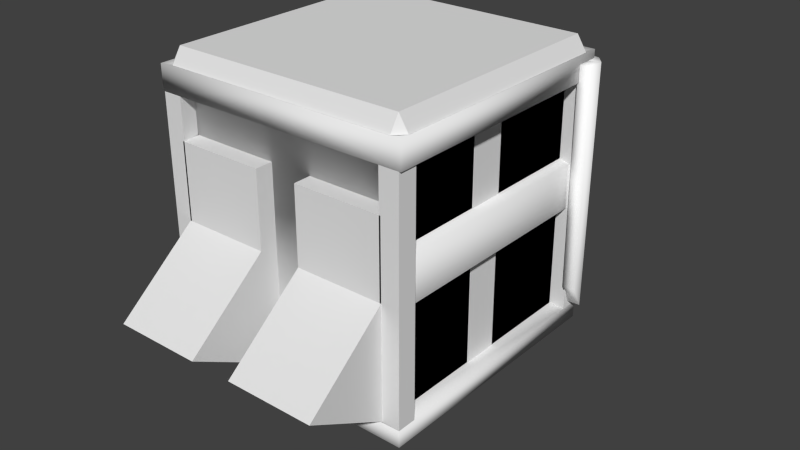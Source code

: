 # Source: 3dprinter.blend  (saved by Blender 2.75.0; exported with 4.5.12 LTS)
import bpy
from mathutils import Matrix  # noqa: F401  (used for matrix-valued properties, if any)

bpy.ops.wm.read_factory_settings(use_empty=True)
scene = bpy.context.scene
scene.name = 'Scene'

# ---- collections
col_collection_1 = bpy.data.collections.new('Collection 1'); scene.collection.children.link(col_collection_1)

# ---- materials (node trees are filled in below, after node groups)
mat_garbage_container = bpy.data.materials.new('garbage_container')
mat_garbage_container.alpha_threshold = 0.0
mat_garbage_container.use_transparent_shadow = False
mat_garbage_container.diffuse_color = (1.0, 1.0, 1.0, 1.0)
mat_garbage_container.roughness = 0.5
mat_garbage_container.specular_intensity = 1.0
mat_garbage_container.line_color = (0.0, 0.0, 0.0, 1.0)

# ---- material node trees

# ---- world
world_world = bpy.data.worlds.new('World'); scene.world = world_world
world_world.color = (0.05088, 0.05088, 0.05088)
world_world.use_sun_shadow = False
world_world.sun_shadow_jitter_overblur = 0.0
world_world.cycles.sampling_method = 'MANUAL'
world_world.cycles.sample_map_resolution = 256

# ---- meshes
me_cube = bpy.data.meshes.new('Cube')
me_cube.from_pydata([(-1.061, -0.1721, -0.002469), (-1.061, -0.1721, 2.51), (-1.061, 0.1721, -0.002469), (-1.061, 0.1721, 2.51), (-0.9757, -0.1721, -0.002469), (-0.9757, -0.1721, 2.51), (-0.9757, 0.1721, -0.002469), (-0.9757, 0.1721, 2.51), (0.9816, -0.1721, -0.002469), (0.9816, -0.1721, 2.51), (0.9816, 0.1721, -0.002469), (0.9816, 0.1721, 2.51), (1.067, -0.1721, -0.002469), (1.067, -0.1721, 2.51), (1.067, 0.1721, -0.002469), (1.067, 0.1721, 2.51)], [], [(1, 3, 2, 0), (3, 7, 6, 2), (7, 5, 4, 6), (5, 1, 0, 4), (11, 15, 14, 10), (9, 11, 10, 8), (15, 13, 12, 14), (13, 9, 8, 12)])
_uv = me_cube.uv_layers.new(name='UVMap')
_uv.uv.foreach_set('vector', [0.1527, 0.5002, 0.1863, 0.5002, 0.1863, 0.255, 0.1527, 0.255, 0.1354, 0.5002, 0.1537, 0.5002, 0.1537, 0.255, 0.1354, 0.255, 0.1191, 0.5002, 0.08552, 0.5002, 0.08552, 0.255, 0.1191, 0.255, 0.1201, 0.5002, 0.1018, 0.5002, 0.1018, 0.255, 0.1201, 0.255, 0.1387, 0.5002, 0.157, 0.5002, 0.157, 0.255, 0.1387, 0.255, 0.1527, 0.5002, 0.1863, 0.5002, 0.1863, 0.255, 0.1527, 0.255, 0.1191, 0.5002, 0.08552, 0.5002, 0.08552, 0.255, 0.1191, 0.255, 0.1234, 0.5002, 0.1051, 0.5002, 0.1051, 0.255, 0.1234, 0.255])
me_cube.use_remesh_preserve_volume = False
me_cube.use_remesh_preserve_attributes = False
me_cube.use_mirror_vertex_groups = False
me_cube.update()
me_cube_007 = bpy.data.meshes.new('Cube.007')
me_cube_007.from_pydata([(1.062, -1.073, 2.221), (1.062, 1.085, 2.221), (1.062, -1.073, 0.03929), (1.062, 1.085, 0.03929), (1.062, -1.073, 1.01), (1.062, 1.085, 1.01), (1.062, 1.085, 1.476), (1.062, -1.073, 1.476), (-1.062, -1.073, 2.221), (-1.062, 1.085, 2.221), (-1.062, -1.073, 0.03929), (-1.062, 1.085, 0.03929), (-1.062, -1.073, 1.01), (-1.062, 1.085, 1.01), (-1.062, 1.085, 1.476), (-1.062, -1.073, 1.476), (1.062, -1.073, 2.221), (1.062, 1.085, 2.221), (1.062, -1.073, 0.03929), (1.062, 1.085, 0.03929), (1.062, -1.073, 1.01), (1.062, 1.085, 1.01), (1.062, 1.085, 1.476), (1.062, -1.073, 1.476), (-1.062, -1.073, 2.221), (-1.062, 1.085, 2.221), (-1.062, -1.073, 0.03929), (-1.062, 1.085, 0.03929), (-1.062, -1.073, 1.01), (-1.062, 1.085, 1.01), (-1.062, 1.085, 1.476), (-1.062, -1.073, 1.476)], [], [(4, 2, 3, 5), (0, 7, 6, 1), (12, 13, 11, 10), (8, 9, 14, 15), (20, 21, 19, 18), (16, 17, 22, 23), (28, 26, 27, 29), (24, 31, 30, 25)])
me_cube_007.polygons.foreach_set('use_smooth', [True] * 8)
_uv = me_cube_007.uv_layers.new(name='UVMap')
_uv.uv.foreach_set('vector', [0.02132, 0.4436, 0.02132, 0.01669, 0.9708, 0.01669, 0.9708, 0.4436, 0.02132, 0.9766, 0.02132, 0.6489, 0.9708, 0.6489, 0.9708, 0.9766, 0.02132, 0.4436, 0.9708, 0.4436, 0.9708, 0.01669, 0.02132, 0.01669, 0.02132, 0.9766, 0.9708, 0.9766, 0.9708, 0.6489, 0.02132, 0.6489, 0.02132, 0.4436, 0.9708, 0.4436, 0.9708, 0.01669, 0.02132, 0.01669, 0.02132, 0.9766, 0.9708, 0.9766, 0.9708, 0.6489, 0.02132, 0.6489, 0.02132, 0.4436, 0.02132, 0.01669, 0.9708, 0.01669, 0.9708, 0.4436, 0.02132, 0.9766, 0.02132, 0.6489, 0.9708, 0.6489, 0.9708, 0.9766])
me_cube_007.use_remesh_preserve_volume = False
me_cube_007.use_remesh_preserve_attributes = False
me_cube_007.use_mirror_vertex_groups = False
me_cube_007.update()
me_cube_005 = bpy.data.meshes.new('Cube.005')
me_cube_005.from_pydata([(-1.0, -1.0, -1.0), (-1.0, -1.0, -0.02874), (-1.0, 1.0, -1.0), (-1.0, 1.0, -0.02874), (1.0, -1.0, -1.0), (1.0, -1.0, -0.02874), (1.0, 1.0, -1.0), (1.0, 1.0, -0.02874), (8.671e-09, -0.2864, -1.737), (0.1683, -0.2317, -1.737), (0.2724, -0.0885, -1.737), (0.2724, 0.0885, -1.737), (0.1683, 0.2317, -1.737), (-1.637e-08, 0.2864, -1.737), (-0.1683, 0.2317, -1.737), (-0.2724, 0.0885, -1.737), (-0.2724, -0.0885, -1.737), (-0.1683, -0.2317, -1.737), (-0.5681, -0.782, -0.9827), (-0.9193, -0.2987, -0.9827), (-0.9193, 0.2987, -0.9827), (-0.5681, 0.782, -0.9827), (-7.583e-08, 0.9666, -0.9827), (0.5681, 0.782, -0.9827), (0.9193, 0.2987, -0.9827), (0.9193, -0.2987, -0.9827), (0.5681, -0.782, -0.9827), (8.671e-09, -0.9666, -0.9827), (-1.0, -0.2006, 0.7382), (-1.0, 0.2006, 0.7382), (1.0, 0.2006, 0.7382), (1.0, -0.2006, 0.7382)], [], [(1, 3, 2, 0), (3, 7, 6, 2), (7, 5, 4, 6), (5, 1, 0, 4), (0, 2, 6, 4), (5, 7, 30, 31), (19, 20, 15, 16), (25, 26, 9, 10), (18, 19, 16, 17), (24, 25, 10, 11), (27, 18, 17, 8), (23, 24, 11, 12), (22, 23, 12, 13), (21, 22, 13, 14), (20, 21, 14, 15), (26, 27, 8, 9), (10, 9, 8, 17, 16, 15, 14, 13, 12, 11), (31, 30, 29, 28), (3, 1, 28, 29), (1, 5, 31, 28), (7, 3, 29, 30)])
me_cube_005.polygons.foreach_set('use_smooth', [0, 0, 0, 0, 0, 0, 1, 1, 1, 1, 1, 1, 1, 1, 1, 1, 1, 0, 0, 0, 0])
_uv = me_cube_005.uv_layers.new(name='UVMap')
_uv.uv.foreach_set('vector', [0.02715, 0.2172, 0.2406, 0.2172, 0.2406, 0.06053, 0.02715, 0.06053, 0.02715, 0.2172, 0.2406, 0.2172, 0.2406, 0.06053, 0.02715, 0.06053, 0.2406, 0.2172, 0.02715, 0.2172, 0.02715, 0.06053, 0.2406, 0.06053, 0.2406, 0.2172, 0.02715, 0.2172, 0.02715, 0.06053, 0.2406, 0.06053, 0.02715, 0.01826, 0.02715, 0.2317, 0.2406, 0.2317, 0.2406, 0.01826, 0.02715, 0.2172, 0.2406, 0.2172, 0.2406, 0.2172, 0.02715, 0.2172, 0.162, 0.9132, 0.162, 0.8462, 0.2425, 0.8698, 0.2425, 0.8896, 0.3661, 0.9132, 0.3359, 0.9674, 0.2774, 0.9057, 0.2856, 0.8896, 0.1922, 0.9674, 0.162, 0.9132, 0.2425, 0.8896, 0.2507, 0.9057, 0.3661, 0.8462, 0.3661, 0.9132, 0.2856, 0.8896, 0.2856, 0.8698, 0.2641, 0.9881, 0.1922, 0.9674, 0.2507, 0.9057, 0.2641, 0.9118, 0.3359, 0.792, 0.3661, 0.8462, 0.2856, 0.8698, 0.2774, 0.8537, 0.2641, 0.7713, 0.3359, 0.792, 0.2774, 0.8537, 0.2641, 0.8476, 0.1922, 0.792, 0.2641, 0.7713, 0.2641, 0.8476, 0.2507, 0.8537, 0.162, 0.8462, 0.1922, 0.792, 0.2507, 0.8537, 0.2425, 0.8698, 0.3359, 0.9674, 0.2641, 0.9881, 0.2641, 0.9118, 0.2774, 0.9057, 0.2856, 0.8896, 0.2774, 0.9057, 0.2641, 0.9118, 0.2507, 0.9057, 0.2425, 0.8896, 0.2425, 0.8698, 0.2507, 0.8537, 0.2641, 0.8476, 0.2774, 0.8537, 0.2856, 0.8698, 0.2406, 0.01826, 0.2406, 0.2317, 0.02715, 0.2317, 0.02715, 0.01826, 0.2406, 0.2172, 0.02715, 0.2172, 0.02715, 0.2172, 0.2406, 0.2172, 0.02715, 0.2172, 0.2406, 0.2172, 0.2406, 0.2172, 0.02715, 0.2172, 0.2406, 0.2172, 0.02715, 0.2172, 0.02715, 0.2172, 0.2406, 0.2172])
me_cube_005.use_remesh_preserve_volume = False
me_cube_005.use_remesh_preserve_attributes = False
me_cube_005.use_mirror_vertex_groups = False
me_cube_005.update()
me_cube_004 = bpy.data.meshes.new('Cube.004')
me_cube_004.from_pydata([(-1.0, -1.0, -1.0), (-1.0, -1.0, 0.3964), (-1.0, 1.0, -1.0), (-1.0, 1.0, 0.3964), (1.0, -1.0, -1.0), (1.0, -1.0, 0.3964), (1.0, 1.0, -1.0), (1.0, 1.0, 0.3964)], [], [(1, 3, 2, 0), (3, 7, 6, 2), (7, 5, 4, 6), (5, 1, 0, 4), (0, 2, 6, 4), (5, 7, 3, 1)])
_uv = me_cube_004.uv_layers.new(name='UVMap')
_uv.uv.foreach_set('vector', [0.01087, 0.3963, 0.2451, 0.3963, 0.2451, 0.3647, 0.01087, 0.3647, 0.01087, 0.3963, 0.2451, 0.3963, 0.2451, 0.3647, 0.01087, 0.3647, 0.2451, 0.3963, 0.01087, 0.3963, 0.01087, 0.3647, 0.2451, 0.3647, 0.2451, 0.3963, 0.01087, 0.3963, 0.01087, 0.3647, 0.2451, 0.3647, 0.01087, 0.357, 0.01087, 0.4024, 0.2451, 0.4024, 0.2451, 0.357, 0.2451, 0.357, 0.2451, 0.4024, 0.01087, 0.4024, 0.01087, 0.357])
me_cube_004.use_remesh_preserve_volume = False
me_cube_004.use_remesh_preserve_attributes = False
me_cube_004.use_mirror_vertex_groups = False
me_cube_004.update()
me_cube_001 = bpy.data.meshes.new('Cube.001')
me_cube_001.from_pydata([(2.15, 1.238, 0.06337), (-0.09284, 1.238, 0.06337), (2.15, 1.238, -0.06337), (-0.09284, 1.238, -0.06337), (2.15, 1.296, 0.04886), (2.15, 1.247, -0.06824), (-0.09284, 1.296, 0.04886), (-0.09284, 1.247, -0.06824), (2.091, 1.374, -0.05885), (-0.09284, 1.374, -0.03787), (2.069, 1.257, -0.1029), (-0.09284, 1.257, -0.08637), (1.892, 1.383, -0.179), (-0.09284, 1.383, -0.1977), (1.892, 1.256, -0.179), (-0.09284, 1.256, -0.1977), (1.964, 1.194, 0.1617), (0.09281, 1.194, 0.1617), (1.964, 0.9481, 0.1617), (0.09281, 0.9481, 0.1617), (2.15, 0.904, -0.06337), (2.15, 0.904, 0.06337), (-0.09284, 0.904, -0.06337), (-0.09284, 0.904, 0.06337), (1.589, 0.1702, 0.2082), (1.589, 0.7824, 0.2082), (1.637, 0.7824, 0.2528), (1.637, 0.1702, 0.2528), (1.52, 0.1702, 0.2828), (1.52, 0.7824, 0.2828), (1.568, 0.7824, 0.3274), (1.568, 0.1702, 0.3274), (1.53, 0.8342, 0.2716), (1.59, 0.7832, 0.2069), (1.638, 0.7832, 0.2515), (1.578, 0.8342, 0.3161), (1.602, 0.782, 0.1397), (1.667, 0.782, 0.2126), (1.602, 0.884, 0.1397), (1.667, 0.884, 0.2126), (1.602, 0.782, 0.0398), (1.667, 0.782, 0.0398), (1.602, 0.884, 0.0398), (1.667, 0.884, 0.0398), (1.59, 0.1674, 0.2076), (1.53, 0.1164, 0.2723), (1.577, 0.1164, 0.3169), (1.638, 0.1674, 0.2522), (1.602, 0.1646, 0.1393), (1.667, 0.1646, 0.2123), (1.602, 0.06258, 0.1393), (1.667, 0.06258, 0.2123), (1.602, 0.1646, 0.03258), (1.667, 0.1646, 0.03258), (1.602, 0.06258, 0.03258), (1.667, 0.06258, 0.03258), (0.3732, 0.782, 0.1397), (0.3732, 0.884, 0.1397), (0.3732, 0.782, 0.0398), (0.3732, 0.884, 0.0398), (0.3732, 0.1646, 0.1393), (0.3732, 0.06258, 0.1393), (0.3732, 0.1646, 0.03258), (0.3732, 0.06258, 0.03258), (0.05938, 0.782, 0.07175), (0.05938, 0.884, 0.07175), (0.05938, 0.782, 0.0398), (0.05938, 0.884, 0.0398), (0.05938, 0.1646, 0.07136), (0.05938, 0.06258, 0.07136), (0.05938, 0.1646, 0.03258), (0.05938, 0.06258, 0.03258), (2.15, -1.238, 0.06337), (-0.09284, -1.238, 0.06337), (2.15, -1.238, -0.06337), (-0.09284, -1.238, -0.06337), (2.15, -1.296, 0.04886), (2.15, -1.247, -0.06824), (-0.09284, -1.296, 0.04886), (-0.09284, -1.247, -0.06824), (2.091, -1.374, -0.05885), (-0.09284, -1.374, -0.03787), (2.069, -1.257, -0.1029), (-0.09284, -1.257, -0.08637), (1.892, -1.383, -0.179), (-0.09284, -1.383, -0.1977), (1.892, -1.256, -0.179), (-0.09284, -1.256, -0.1977), (1.964, -1.194, 0.1617), (0.09281, -1.194, 0.1617), (1.964, -0.9482, 0.1617), (0.09281, -0.9482, 0.1617), (2.15, -0.9041, -0.06337), (2.15, -0.9041, 0.06337), (-0.09284, -0.9041, -0.06337), (-0.09284, -0.9041, 0.06337), (2.15, 0.0001394, -0.06337), (-0.09284, 0.0001385, -0.06337), (-0.09284, 0.0001385, 0.06337), (2.15, 0.0001394, 0.06337), (1.589, -0.1703, 0.2082), (1.589, -0.7825, 0.2082), (1.637, -0.7825, 0.2528), (1.637, -0.1703, 0.2528), (1.52, -0.1703, 0.2828), (1.52, -0.7825, 0.2828), (1.568, -0.7825, 0.3274), (1.568, -0.1703, 0.3274), (1.53, -0.8343, 0.2716), (1.59, -0.7833, 0.2069), (1.638, -0.7833, 0.2515), (1.578, -0.8343, 0.3161), (1.602, -0.7821, 0.1397), (1.667, -0.7821, 0.2126), (1.602, -0.8841, 0.1397), (1.667, -0.8841, 0.2126), (1.602, -0.7821, 0.0398), (1.667, -0.7821, 0.0398), (1.602, -0.8841, 0.0398), (1.667, -0.8841, 0.0398), (1.59, -0.1675, 0.2076), (1.53, -0.1165, 0.2723), (1.577, -0.1165, 0.3169), (1.638, -0.1675, 0.2522), (1.602, -0.1647, 0.1393), (1.667, -0.1647, 0.2123), (1.602, -0.06272, 0.1393), (1.667, -0.06272, 0.2123), (1.602, -0.1647, 0.03258), (1.667, -0.1647, 0.03258), (1.602, -0.06272, 0.03258), (1.667, -0.06272, 0.03258), (0.3732, -0.7821, 0.1397), (0.3732, -0.8841, 0.1397), (0.3732, -0.7821, 0.0398), (0.3732, -0.8841, 0.0398), (0.3732, -0.1647, 0.1393), (0.3732, -0.06272, 0.1393), (0.3732, -0.1647, 0.03258), (0.3732, -0.06272, 0.03258), (0.05938, -0.7821, 0.07175), (0.05938, -0.8841, 0.07175), (0.05938, -0.7821, 0.0398), (0.05938, -0.8841, 0.0398), (0.05938, -0.1647, 0.07136), (0.05938, -0.06272, 0.07136), (0.05938, -0.1647, 0.03258), (0.05938, -0.06272, 0.03258), (0.3905, 0.904, 0.06337), (-0.09284, 0.4521, 0.06337), (2.15, 0.4521, 0.06337), (0.3905, 0.000139, 0.06337), (0.3905, -0.9041, 0.06337), (-0.09284, -0.452, 0.06337), (2.15, -0.452, 0.06337), (0.3905, -0.452, 0.06337), (0.3905, 0.4521, 0.06337), (1.27, 0.904, 0.06337), (2.15, 0.678, 0.06337), (1.27, 0.0001392, 0.06337), (1.27, -0.9041, 0.06337), (2.15, -0.6781, 0.06337), (2.15, 0.2261, 0.06337), (2.15, -0.2259, 0.06337), (1.27, -0.452, 0.06337), (0.3905, -0.6781, 0.06337), (0.3905, -0.2259, 0.06337), (0.3905, 0.2261, 0.06337), (0.3905, 0.678, 0.06337), (1.27, 0.4521, 0.06337), (1.27, 0.678, 0.06337), (1.27, 0.2261, 0.06337), (1.27, -0.2259, 0.06337), (1.27, -0.6781, 0.06337), (0.3622, 0.904, -0.06337), (2.15, 0.4521, -0.06337), (-0.09284, 0.4521, -0.06337), (0.3622, -0.9041, -0.06337), (2.15, -0.452, -0.06337), (-0.09284, -0.452, -0.06337), (0.3622, 0.4521, -0.06337), (0.3622, 0.000139, -0.06337), (0.3622, -0.452, -0.06337), (1.27, 0.6653, -0.06337), (1.27, -0.6653, -0.06337), (1.27, 0.0001392, -0.06337), (1.27, 0.904, -0.06337), (1.27, 0.2133, -0.06337), (1.27, -0.9041, -0.06337), (1.27, -0.452, -0.06337), (1.27, -0.2132, -0.06337), (1.27, 0.4521, -0.06337)], [], [(1, 23, 19, 17), (21, 20, 2, 0), (0, 2, 5, 4), (47, 46, 51, 49), (45, 44, 48, 50), (32, 35, 39, 38), (26, 25, 33, 34), (33, 32, 38, 36), (29, 30, 35, 32), (27, 31, 46, 47), (24, 27, 47, 44), (10, 11, 15, 14), (7, 6, 9, 11), (25, 29, 32, 33), (30, 26, 34, 35), (12, 14, 15, 13), (11, 9, 13, 15), (8, 10, 14, 12), (9, 8, 12, 13), (21, 0, 16, 18), (1, 3, 22, 23), (2, 20, 186, 174, 22, 3), (0, 1, 17, 16), (99, 96, 175, 20, 21, 158, 150, 162), (23, 148, 157, 21, 18, 19), (16, 17, 19, 18), (23, 22, 176, 97, 98, 149), (28, 29, 25, 24), (30, 31, 27, 26), (24, 25, 26, 27), (31, 30, 29, 28), (34, 33, 36, 37), (39, 37, 41, 43), (35, 34, 37, 39), (42, 43, 41, 40), (37, 36, 40, 41), (36, 38, 57, 56), (38, 39, 43, 42), (31, 28, 45, 46), (28, 24, 44, 45), (48, 49, 53, 52), (55, 54, 52, 53), (42, 40, 58, 59), (49, 51, 55, 53), (51, 50, 54, 55), (1, 0, 4, 6), (44, 47, 49, 48), (4, 5, 10, 8), (2, 3, 7, 5), (5, 7, 11, 10), (6, 4, 8, 9), (46, 45, 50, 51), (3, 1, 6, 7), (60, 62, 70, 68), (57, 59, 67, 65), (50, 48, 60, 61), (48, 52, 62, 60), (40, 36, 56, 58), (52, 54, 63, 62), (54, 50, 61, 63), (38, 42, 59, 57), (64, 65, 67, 66), (69, 68, 70, 71), (58, 56, 64, 66), (62, 63, 71, 70), (59, 58, 66, 67), (61, 60, 68, 69), (63, 61, 69, 71), (56, 57, 65, 64), (73, 89, 91, 95), (93, 72, 74, 92), (72, 76, 77, 74), (123, 125, 127, 122), (121, 126, 124, 120), (108, 114, 115, 111), (102, 110, 109, 101), (109, 112, 114, 108), (105, 108, 111, 106), (103, 123, 122, 107), (100, 120, 123, 103), (82, 86, 87, 83), (79, 83, 81, 78), (101, 109, 108, 105), (106, 111, 110, 102), (84, 85, 87, 86), (83, 87, 85, 81), (80, 84, 86, 82), (81, 85, 84, 80), (93, 90, 88, 72), (73, 95, 94, 75), (74, 75, 94, 177, 188, 92), (72, 88, 89, 73), (99, 163, 154, 161, 93, 92, 178, 96), (95, 91, 90, 93, 160, 152), (88, 90, 91, 89), (95, 153, 98, 97, 179, 94), (104, 100, 101, 105), (106, 102, 103, 107), (100, 103, 102, 101), (107, 104, 105, 106), (110, 113, 112, 109), (115, 119, 117, 113), (111, 115, 113, 110), (118, 116, 117, 119), (113, 117, 116, 112), (112, 132, 133, 114), (114, 118, 119, 115), (107, 122, 121, 104), (104, 121, 120, 100), (124, 128, 129, 125), (131, 129, 128, 130), (118, 135, 134, 116), (125, 129, 131, 127), (127, 131, 130, 126), (73, 78, 76, 72), (120, 124, 125, 123), (76, 80, 82, 77), (74, 77, 79, 75), (77, 82, 83, 79), (78, 81, 80, 76), (122, 127, 126, 121), (75, 79, 78, 73), (136, 144, 146, 138), (133, 141, 143, 135), (126, 137, 136, 124), (124, 136, 138, 128), (116, 134, 132, 112), (128, 138, 139, 130), (130, 139, 137, 126), (114, 133, 135, 118), (140, 142, 143, 141), (145, 147, 146, 144), (134, 142, 140, 132), (138, 146, 147, 139), (135, 143, 142, 134), (137, 145, 144, 136), (139, 147, 145, 137), (132, 140, 141, 133), (97, 181, 179), (149, 98, 151, 167, 156, 168, 148, 23), (154, 163, 99, 159, 172, 164, 173, 160, 93, 161), (170, 169, 171, 159, 99, 162, 150, 158, 21, 157), (155, 166, 151, 98, 153, 95, 152, 165), (22, 174, 180), (182, 177, 94), (180, 176, 22), (180, 181, 176), (181, 97, 176), (179, 182, 94), (179, 181, 182), (170, 157, 186, 183, 191, 187, 185, 190, 189, 184, 188, 160, 173, 164, 172, 159, 171, 169), (175, 96, 178, 92, 188, 184, 189, 190, 185, 187, 191, 183, 186, 20), (152, 177, 182, 181, 180, 174, 148, 168, 156, 167, 151, 166, 155, 165), (152, 160, 188, 177), (148, 174, 186, 157)])
me_cube_001.polygons.foreach_set('use_smooth', [True] * 155)
_uv = me_cube_001.uv_layers.new(name='UVMap')
_uv.uv.foreach_set('vector', [0.8735, 0.3917, 0.8735, 0.4106, 0.8637, 0.4082, 0.8637, 0.3943, 0.01436, 0.5965, 0.03482, 0.5953, 0.0314, 0.5417, 0.01094, 0.5429, 0.01094, 0.5429, 0.0314, 0.5417, 0.03209, 0.5402, 0.01269, 0.5335, 0.5181, 0.4344, 0.5118, 0.4432, 0.5026, 0.4289, 0.5172, 0.4289, 0.6144, 0.4434, 0.6071, 0.434, 0.6075, 0.4241, 0.6222, 0.4241, 0.5271, 0.3973, 0.521, 0.3906, 0.5357, 0.3781, 0.5457, 0.3871, 0.5601, 0.4099, 0.5662, 0.4033, 0.5664, 0.4035, 0.5603, 0.4101, 0.5185, 0.4342, 0.5112, 0.4437, 0.504, 0.4245, 0.5187, 0.4245, 0.5136, 0.4548, 0.5137, 0.4627, 0.5053, 0.4644, 0.5052, 0.4564, 0.5185, 0.4345, 0.5197, 0.4447, 0.5118, 0.4432, 0.5181, 0.4344, 0.5192, 0.4277, 0.5185, 0.4345, 0.5181, 0.4344, 0.5188, 0.4276, 0.1807, 0.5303, 0.1782, 0.7462, 0.2205, 0.7463, 0.219, 0.5481, 0.03773, 0.5319, 0.01892, 0.5237, 0.03319, 0.5112, 0.04069, 0.5303, 0.5187, 0.4343, 0.5186, 0.4453, 0.5112, 0.4437, 0.5185, 0.4342, 0.6072, 0.4446, 0.606, 0.4344, 0.6061, 0.4342, 0.6144, 0.4431, 0.8673, 0.3812, 0.8673, 0.3886, 0.7611, 0.3888, 0.7611, 0.3813, 0.04069, 0.5303, 0.03319, 0.5112, 0.1038, 0.5111, 0.1034, 0.5316, 0.02964, 0.5188, 0.0381, 0.5369, 0.09607, 0.5307, 0.09477, 0.5104, 0.1884, 0.7453, 0.1892, 0.5276, 0.2326, 0.5472, 0.2359, 0.7451, 0.7572, 0.4106, 0.7572, 0.3917, 0.7667, 0.3942, 0.7667, 0.4081, 0.0164, 0.533, 0.03691, 0.5334, 0.03592, 0.5874, 0.0154, 0.587, 0.2445, 0.5083, 0.2445, 0.5409, 0.1872, 0.5409, 0.123, 0.5409, 0.001486, 0.5409, 0.001486, 0.5083, 0.7587, 0.4473, 0.867, 0.4473, 0.8582, 0.4526, 0.7678, 0.4527, 0.02362, 0.7417, 0.04408, 0.7405, 0.03945, 0.6679, 0.03482, 0.5953, 0.01436, 0.5965, 0.01667, 0.6328, 0.01899, 0.6691, 0.0213, 0.7054, 0.7587, 0.453, 0.8129, 0.4528, 0.8401, 0.4527, 0.8672, 0.4527, 0.8582, 0.4579, 0.7677, 0.4582, 0.7667, 0.3942, 0.8637, 0.3943, 0.8637, 0.4082, 0.7667, 0.4081, 0.0154, 0.587, 0.03592, 0.5874, 0.03457, 0.6606, 0.03322, 0.7338, 0.01271, 0.7334, 0.01406, 0.6602, 0.6067, 0.445, 0.5186, 0.4453, 0.5187, 0.4343, 0.6067, 0.4341, 0.6072, 0.4446, 0.5197, 0.4447, 0.5185, 0.4345, 0.606, 0.4344, 0.6122, 0.463, 0.5131, 0.4631, 0.5132, 0.4554, 0.6123, 0.4553, 0.6128, 0.4627, 0.5137, 0.4627, 0.5136, 0.4548, 0.6127, 0.4548, 0.5603, 0.4101, 0.5664, 0.4035, 0.5756, 0.405, 0.5656, 0.414, 0.62, 0.4288, 0.6054, 0.4289, 0.6053, 0.404, 0.6199, 0.404, 0.6144, 0.4431, 0.6061, 0.4342, 0.6054, 0.4289, 0.62, 0.4288, 0.02886, 0.3491, 0.01985, 0.3491, 0.01983, 0.3351, 0.02884, 0.3351, 0.5656, 0.414, 0.5756, 0.405, 0.5894, 0.405, 0.5894, 0.414, 0.2438, 0.351, 0.2438, 0.3651, 0.07465, 0.365, 0.07465, 0.3509, 0.5457, 0.3871, 0.5357, 0.3781, 0.5594, 0.3782, 0.5594, 0.3872, 0.6128, 0.4627, 0.6127, 0.4548, 0.6214, 0.4563, 0.6215, 0.4643, 0.6067, 0.445, 0.6067, 0.4341, 0.6071, 0.434, 0.6144, 0.4434, 0.5768, 0.394, 0.5668, 0.3849, 0.5915, 0.3851, 0.5915, 0.3941, 0.01983, 0.3494, 0.02884, 0.3494, 0.02886, 0.3634, 0.01985, 0.3634, 0.02886, 0.3491, 0.02884, 0.3351, 0.198, 0.3349, 0.1981, 0.3489, 0.5172, 0.4289, 0.5026, 0.4289, 0.5024, 0.403, 0.517, 0.403, 0.5337, 0.4161, 0.5437, 0.4071, 0.5584, 0.4071, 0.5584, 0.4161, 0.0696, 0.738, 0.06973, 0.51, 0.07617, 0.51, 0.07604, 0.738, 0.5675, 0.3955, 0.5614, 0.3889, 0.5668, 0.3849, 0.5768, 0.394, 0.01269, 0.5335, 0.03209, 0.5402, 0.0381, 0.5369, 0.02964, 0.5188, 0.2445, 0.5083, 0.001486, 0.5083, 0.001486, 0.5074, 0.2445, 0.5074, 0.1769, 0.5222, 0.1762, 0.7462, 0.1782, 0.7462, 0.1807, 0.5303, 0.1784, 0.7458, 0.1769, 0.5222, 0.1892, 0.5276, 0.1884, 0.7453, 0.5192, 0.4038, 0.5253, 0.3972, 0.5437, 0.4071, 0.5337, 0.4161, 0.07084, 0.6377, 0.05134, 0.6441, 0.05066, 0.6345, 0.07112, 0.6361, 0.05592, 0.4024, 0.05583, 0.4171, 0.01268, 0.417, 0.01272, 0.4116, 0.06077, 0.3329, 0.06068, 0.3466, 0.01754, 0.3465, 0.01756, 0.3421, 0.2413, 0.3635, 0.2413, 0.3776, 0.07212, 0.3775, 0.07213, 0.3634, 0.2248, 0.4028, 0.2247, 0.4175, 0.05583, 0.4171, 0.05592, 0.4024, 0.02388, 0.4184, 0.02383, 0.4046, 0.193, 0.4041, 0.1931, 0.4178, 0.02886, 0.3634, 0.02884, 0.3494, 0.198, 0.3492, 0.1981, 0.3632, 0.02177, 0.3873, 0.02172, 0.3726, 0.1909, 0.3721, 0.191, 0.3868, 0.2297, 0.3333, 0.2296, 0.347, 0.06068, 0.3466, 0.06077, 0.3329, 0.1127, 0.5624, 0.1127, 0.5459, 0.1178, 0.5458, 0.1179, 0.5624, 0.1551, 0.2997, 0.1551, 0.2832, 0.1613, 0.2832, 0.1614, 0.2997, 0.1931, 0.4178, 0.193, 0.4041, 0.2363, 0.4133, 0.2363, 0.4177, 0.1981, 0.3632, 0.198, 0.3492, 0.2412, 0.3491, 0.2413, 0.3632, 0.1981, 0.3489, 0.198, 0.3349, 0.2412, 0.3348, 0.2413, 0.3489, 0.07213, 0.3634, 0.07212, 0.3775, 0.02868, 0.3776, 0.02868, 0.3635, 0.191, 0.3868, 0.1909, 0.3721, 0.2342, 0.3813, 0.2342, 0.3867, 0.07465, 0.3509, 0.07465, 0.365, 0.0312, 0.3651, 0.0312, 0.351, 0.8735, 0.3917, 0.8637, 0.3943, 0.8637, 0.4082, 0.8735, 0.4106, 0.01436, 0.5965, 0.01094, 0.5429, 0.0314, 0.5417, 0.03482, 0.5953, 0.01094, 0.5429, 0.01269, 0.5335, 0.03209, 0.5402, 0.0314, 0.5417, 0.5181, 0.4344, 0.5172, 0.4289, 0.5026, 0.4289, 0.5118, 0.4432, 0.6144, 0.4434, 0.6222, 0.4241, 0.6075, 0.4241, 0.6071, 0.434, 0.5271, 0.3973, 0.5457, 0.3871, 0.5357, 0.3781, 0.521, 0.3906, 0.5601, 0.4099, 0.5603, 0.4101, 0.5664, 0.4035, 0.5662, 0.4033, 0.5185, 0.4342, 0.5187, 0.4245, 0.504, 0.4245, 0.5112, 0.4437, 0.5136, 0.4548, 0.5052, 0.4564, 0.5053, 0.4644, 0.5137, 0.4627, 0.5185, 0.4345, 0.5181, 0.4344, 0.5118, 0.4432, 0.5197, 0.4447, 0.5192, 0.4277, 0.5188, 0.4276, 0.5181, 0.4344, 0.5185, 0.4345, 0.1807, 0.5303, 0.219, 0.5481, 0.2205, 0.7463, 0.1782, 0.7462, 0.03773, 0.5319, 0.04069, 0.5303, 0.03319, 0.5112, 0.01892, 0.5237, 0.5187, 0.4343, 0.5185, 0.4342, 0.5112, 0.4437, 0.5186, 0.4453, 0.6072, 0.4446, 0.6144, 0.4431, 0.6061, 0.4342, 0.606, 0.4344, 0.8673, 0.3812, 0.7611, 0.3813, 0.7611, 0.3888, 0.8673, 0.3886, 0.04069, 0.5303, 0.1034, 0.5316, 0.1038, 0.5111, 0.03319, 0.5112, 0.02964, 0.5188, 0.09477, 0.5104, 0.09607, 0.5307, 0.0381, 0.5369, 0.1884, 0.7453, 0.2359, 0.7451, 0.2326, 0.5472, 0.1892, 0.5276, 0.7572, 0.4106, 0.7667, 0.4081, 0.7667, 0.3942, 0.7572, 0.3917, 0.0164, 0.533, 0.0154, 0.587, 0.03592, 0.5874, 0.03691, 0.5334, 0.2445, 0.7496, 0.001486, 0.7496, 0.001486, 0.717, 0.123, 0.717, 0.1872, 0.717, 0.2445, 0.717, 0.7587, 0.4473, 0.7678, 0.4527, 0.8582, 0.4526, 0.867, 0.4473, 0.02362, 0.7417, 0.0213, 0.7054, 0.01899, 0.6691, 0.01667, 0.6328, 0.01436, 0.5965, 0.03482, 0.5953, 0.03945, 0.6679, 0.04408, 0.7405, 0.7587, 0.453, 0.7677, 0.4582, 0.8582, 0.4579, 0.8672, 0.4527, 0.8401, 0.4527, 0.8129, 0.4528, 0.7667, 0.3942, 0.7667, 0.4081, 0.8637, 0.4082, 0.8637, 0.3943, 0.0154, 0.587, 0.01406, 0.6602, 0.01271, 0.7334, 0.03322, 0.7338, 0.03457, 0.6606, 0.03592, 0.5874, 0.6067, 0.445, 0.6067, 0.4341, 0.5187, 0.4343, 0.5186, 0.4453, 0.6072, 0.4446, 0.606, 0.4344, 0.5185, 0.4345, 0.5197, 0.4447, 0.6122, 0.463, 0.6123, 0.4553, 0.5132, 0.4554, 0.5131, 0.4631, 0.6128, 0.4627, 0.6127, 0.4548, 0.5136, 0.4548, 0.5137, 0.4627, 0.5603, 0.4101, 0.5656, 0.414, 0.5756, 0.405, 0.5664, 0.4035, 0.62, 0.4288, 0.6199, 0.404, 0.6053, 0.404, 0.6054, 0.4289, 0.6144, 0.4431, 0.62, 0.4288, 0.6054, 0.4289, 0.6061, 0.4342, 0.02886, 0.3491, 0.02884, 0.3351, 0.01983, 0.3351, 0.01985, 0.3491, 0.5656, 0.414, 0.5894, 0.414, 0.5894, 0.405, 0.5756, 0.405, 0.2438, 0.351, 0.07465, 0.3509, 0.07465, 0.365, 0.2438, 0.3651, 0.5457, 0.3871, 0.5594, 0.3872, 0.5594, 0.3782, 0.5357, 0.3781, 0.6128, 0.4627, 0.6215, 0.4643, 0.6214, 0.4563, 0.6127, 0.4548, 0.6067, 0.445, 0.6144, 0.4434, 0.6071, 0.434, 0.6067, 0.4341, 0.5768, 0.394, 0.5915, 0.3941, 0.5915, 0.3851, 0.5668, 0.3849, 0.01983, 0.3494, 0.01985, 0.3634, 0.02886, 0.3634, 0.02884, 0.3494, 0.02886, 0.3491, 0.1981, 0.3489, 0.198, 0.3349, 0.02884, 0.3351, 0.5172, 0.4289, 0.517, 0.403, 0.5024, 0.403, 0.5026, 0.4289, 0.5337, 0.4161, 0.5584, 0.4161, 0.5584, 0.4071, 0.5437, 0.4071, 0.0696, 0.738, 0.07604, 0.738, 0.07617, 0.51, 0.06973, 0.51, 0.5675, 0.3955, 0.5768, 0.394, 0.5668, 0.3849, 0.5614, 0.3889, 0.01269, 0.5335, 0.02964, 0.5188, 0.0381, 0.5369, 0.03209, 0.5402, 0.2445, 0.7496, 0.2445, 0.7505, 0.001486, 0.7505, 0.001486, 0.7496, 0.1769, 0.5222, 0.1807, 0.5303, 0.1782, 0.7462, 0.1762, 0.7462, 0.1784, 0.7458, 0.1884, 0.7453, 0.1892, 0.5276, 0.1769, 0.5222, 0.5192, 0.4038, 0.5337, 0.4161, 0.5437, 0.4071, 0.5253, 0.3972, 0.03691, 0.5334, 0.03773, 0.5319, 0.01892, 0.5237, 0.0164, 0.533, 0.05592, 0.4024, 0.01272, 0.4116, 0.01268, 0.417, 0.05583, 0.4171, 0.06077, 0.3329, 0.01756, 0.3421, 0.01754, 0.3465, 0.06068, 0.3466, 0.2413, 0.3635, 0.07213, 0.3634, 0.07212, 0.3775, 0.2413, 0.3776, 0.2248, 0.4028, 0.05592, 0.4024, 0.05583, 0.4171, 0.2247, 0.4175, 0.02388, 0.4184, 0.1931, 0.4178, 0.193, 0.4041, 0.02383, 0.4046, 0.02886, 0.3634, 0.1981, 0.3632, 0.198, 0.3492, 0.02884, 0.3494, 0.02177, 0.3873, 0.191, 0.3868, 0.1909, 0.3721, 0.02172, 0.3726, 0.2297, 0.3333, 0.06077, 0.3329, 0.06068, 0.3466, 0.2296, 0.347, 0.1127, 0.5624, 0.1179, 0.5624, 0.1178, 0.5458, 0.1127, 0.5459, 0.1551, 0.2997, 0.1614, 0.2997, 0.1613, 0.2832, 0.1551, 0.2832, 0.1931, 0.4178, 0.2363, 0.4177, 0.2363, 0.4133, 0.193, 0.4041, 0.1981, 0.3632, 0.2413, 0.3632, 0.2412, 0.3491, 0.198, 0.3492, 0.1981, 0.3489, 0.2413, 0.3489, 0.2412, 0.3348, 0.198, 0.3349, 0.07213, 0.3634, 0.02868, 0.3635, 0.02868, 0.3776, 0.07212, 0.3775, 0.191, 0.3868, 0.2342, 0.3867, 0.2342, 0.3813, 0.1909, 0.3721, 0.07465, 0.3509, 0.0312, 0.351, 0.0312, 0.3651, 0.07465, 0.365, 0.001486, 0.6289, 0.123, 0.6289, 0.001486, 0.673, 0.1273, 0.7379, 0.08026, 0.7379, 0.08032, 0.6312, 0.1038, 0.6312, 0.1273, 0.6312, 0.1508, 0.6312, 0.1744, 0.6312, 0.1743, 0.738, 0.1274, 0.5245, 0.1039, 0.5245, 0.08038, 0.5245, 0.08035, 0.5779, 0.1039, 0.5779, 0.1274, 0.5779, 0.1509, 0.5779, 0.1744, 0.5779, 0.1744, 0.5245, 0.1509, 0.5245, 0.1509, 0.5779, 0.1274, 0.5779, 0.1039, 0.5779, 0.08035, 0.5779, 0.08038, 0.5245, 0.1039, 0.5245, 0.1274, 0.5245, 0.1509, 0.5245, 0.1744, 0.5245, 0.1744, 0.5779, 0.1273, 0.6312, 0.1038, 0.6312, 0.08032, 0.6312, 0.08026, 0.7379, 0.1273, 0.7379, 0.1743, 0.738, 0.1744, 0.6312, 0.1508, 0.6312, 0.001486, 0.5409, 0.123, 0.5409, 0.123, 0.5849, 0.123, 0.673, 0.123, 0.717, 0.001486, 0.717, 0.123, 0.5849, 0.001486, 0.5849, 0.001486, 0.5409, 0.123, 0.5849, 0.123, 0.6289, 0.001486, 0.5849, 0.123, 0.6289, 0.001486, 0.6289, 0.001486, 0.5849, 0.001486, 0.673, 0.123, 0.673, 0.001486, 0.717, 0.001486, 0.673, 0.123, 0.6289, 0.123, 0.673, 0.8513, 0.408, 0.8656, 0.408, 0.8656, 0.3946, 0.8505, 0.3946, 0.837, 0.3946, 0.8219, 0.3946, 0.8085, 0.3946, 0.795, 0.3946, 0.7799, 0.3946, 0.7664, 0.3946, 0.7513, 0.3946, 0.7513, 0.408, 0.7656, 0.408, 0.7799, 0.408, 0.7942, 0.408, 0.8085, 0.408, 0.8227, 0.408, 0.837, 0.408, 0.2445, 0.5849, 0.2445, 0.6289, 0.2445, 0.673, 0.2445, 0.717, 0.1872, 0.717, 0.1872, 0.6938, 0.1872, 0.673, 0.1872, 0.6497, 0.1872, 0.6289, 0.1872, 0.6082, 0.1872, 0.5849, 0.1872, 0.5641, 0.1872, 0.5409, 0.2445, 0.5409, 0.7513, 0.408, 0.7513, 0.3946, 0.7799, 0.3946, 0.8085, 0.3946, 0.837, 0.3946, 0.8656, 0.3946, 0.8656, 0.408, 0.8513, 0.408, 0.837, 0.408, 0.8227, 0.408, 0.8085, 0.408, 0.7942, 0.408, 0.7799, 0.408, 0.7656, 0.408, 0.7546, 0.408, 0.8102, 0.408, 0.8125, 0.3946, 0.7528, 0.3946, 0.7546, 0.408, 0.7528, 0.3946, 0.8125, 0.3946, 0.8102, 0.408])
me_cube_001.materials.append(mat_garbage_container)
me_cube_001.use_remesh_preserve_volume = False
me_cube_001.use_remesh_preserve_attributes = False
me_cube_001.use_mirror_vertex_groups = False
me_cube_001.use_paint_bone_selection = False
me_cube_001.use_paint_mask = True
me_cube_001.update()
me_cube_008 = bpy.data.meshes.new('Cube.008')
me_cube_008.from_pydata([(0.3622, 0.904, -0.06337), (0.3622, -0.9041, -0.06337), (0.3622, 0.4521, -0.06337), (0.3622, 0.000139, -0.06337), (0.3622, -0.452, -0.06337), (1.307, 0.6653, -0.06337), (1.307, -0.6653, -0.06337), (1.307, 0.0001392, -0.06337), (1.307, 0.904, -0.06337), (1.307, 0.2133, -0.06337), (1.307, -0.9041, -0.06337), (1.307, -0.452, -0.06337), (1.307, -0.2132, -0.06337), (1.307, 0.4521, -0.06337), (0.3905, 0.904, 0.06337), (0.3905, 0.000139, 0.06337), (0.3905, -0.9041, 0.06337), (0.3905, -0.452, 0.06337), (0.3905, 0.4521, 0.06337), (1.27, 0.904, 0.06337), (1.27, 0.0001392, 0.06337), (1.27, -0.9041, 0.06337), (1.27, -0.452, 0.06337), (0.3905, -0.6781, 0.06337), (0.3905, -0.2259, 0.06337), (0.3905, 0.2261, 0.06337), (0.3905, 0.678, 0.06337), (1.27, 0.4521, 0.06337), (1.27, 0.678, 0.06337), (1.27, 0.2261, 0.06337), (1.27, -0.2259, 0.06337), (1.27, -0.6781, 0.06337)], [], [(3, 2, 0, 8, 5, 13, 9, 7, 12, 11, 6, 10, 1, 4), (31, 22, 30, 20, 29, 27, 28, 19, 14, 26, 18, 25, 15, 24, 17, 23, 16, 21)])
me_cube_008.polygons.foreach_set('use_smooth', [True] * 2)
_uv = me_cube_008.uv_layers.new(name='UVMap')
_uv.uv.foreach_set('vector', [0.5001, 0.7582, 0.7268, 0.7582, 0.9535, 0.7582, 0.9535, 0.2401, 0.8337, 0.2401, 0.7268, 0.2401, 0.607, 0.2401, 0.5001, 0.2401, 0.3931, 0.2401, 0.2732, 0.2401, 0.1662, 0.2401, 0.04642, 0.2401, 0.04642, 0.7582, 0.2732, 0.7582, 0.1323, 0.2407, 0.2549, 0.2407, 0.3775, 0.2407, 0.5001, 0.2407, 0.6226, 0.2407, 0.7451, 0.2407, 0.8676, 0.2407, 0.9902, 0.2407, 0.9902, 0.7624, 0.8676, 0.7624, 0.7451, 0.7624, 0.6226, 0.7624, 0.5001, 0.7624, 0.3775, 0.7624, 0.2549, 0.7624, 0.1323, 0.7624, 0.009706, 0.7624, 0.009706, 0.2407])
me_cube_008.materials.append(mat_garbage_container)
me_cube_008.use_remesh_preserve_volume = False
me_cube_008.use_remesh_preserve_attributes = False
me_cube_008.use_mirror_vertex_groups = False
me_cube_008.use_paint_bone_selection = False
me_cube_008.use_paint_mask = True
me_cube_008.update()
me_cube_002 = bpy.data.meshes.new('Cube.002')
me_cube_002.from_pydata([(1.062, -1.073, -0.1019), (1.062, 1.085, -0.1019), (1.062, -1.078, 2.421), (1.062, 1.085, 2.421), (1.062, -1.073, 2.221), (1.062, 1.085, 2.221), (1.217, 1.258, 2.437), (1.235, -1.246, 2.437), (1.235, -1.246, 2.205), (1.062, -1.078, 0.03929), (1.217, -1.246, -0.1241), (1.217, 1.258, -0.1265), (-0.01719, -1.073, 1.387), (-0.01719, -1.073, 1.099), (-0.01975, 1.258, 0.04884), (-0.01719, -1.246, 0.04783), (-0.01975, 1.258, -0.1118), (-0.01719, -1.246, -0.1104), (-0.01719, 1.085, 0.03929), (-0.01719, -1.073, 0.03929), (-0.01719, 1.258, 2.205), (-0.01719, -1.246, 2.205), (-0.01719, -1.246, 2.437), (-0.01719, 1.258, 2.437), (-0.01719, 1.085, 2.221), (-0.01719, -1.073, 2.221), (-0.01719, 1.085, 2.421), (-0.01719, -1.073, 2.421), (-0.01719, 1.085, -0.1019), (-0.01719, -1.073, -0.1019), (1.062, -1.073, 1.01), (1.062, 1.085, 1.01), (1.062, 1.085, 1.476), (1.062, -1.073, 1.476), (1.164, 1.188, 1.45), (1.164, -1.073, 1.45), (1.164, 1.188, 1.036), (1.164, -1.073, 1.036), (1.047, -1.073, 1.819), (1.047, -1.073, 0.6442), (0.2032, -1.073, 1.378), (0.2032, -1.073, 1.102), (0.2032, -1.073, 0.6442), (0.2032, -1.073, 1.819), (1.047, -1.073, 1.102), (1.047, -1.073, 1.378), (1.047, -1.246, 1.819), (1.047, -2.03, 0.4641), (0.2032, -1.246, 1.378), (0.2032, -1.246, 1.102), (0.2032, -2.03, 0.4641), (0.2032, -1.246, 1.819), (1.047, -1.246, 1.102), (1.047, -1.246, 1.378), (-1.062, -1.073, -0.1019), (-1.062, 1.085, -0.1019), (-1.062, -1.078, 2.421), (-1.062, 1.085, 2.421), (-1.062, -1.073, 2.221), (-1.062, 1.085, 2.221), (-1.235, 1.258, 2.437), (-1.235, -1.246, 2.437), (-1.235, 1.258, 2.205), (-1.235, -1.246, 2.205), (-1.062, -1.078, 0.03929), (-1.062, 1.085, 0.03929), (-1.218, -1.246, -0.1241), (-1.218, 1.258, -0.1265), (-1.218, -1.246, 0.03411), (-1.062, -1.073, 1.01), (-1.062, 1.085, 1.01), (-1.062, 1.085, 1.476), (-1.062, -1.073, 1.476), (-1.165, 1.188, 1.45), (-1.165, -1.073, 1.45), (-1.165, 1.188, 1.036), (-1.165, -1.073, 1.036), (-1.049, -1.073, 1.819), (-1.049, -1.073, 0.6442), (-0.2037, -1.073, 1.378), (-0.2037, -1.073, 1.102), (-0.2037, -1.073, 0.6442), (-0.2037, -1.073, 1.819), (-1.049, -1.073, 1.102), (-1.049, -1.073, 1.378), (-1.049, -1.246, 1.819), (-1.049, -2.03, 0.4641), (-0.2037, -1.246, 1.378), (-0.2037, -1.246, 1.102), (-0.2037, -2.03, 0.4641), (-0.2037, -1.246, 1.819), (-1.049, -1.246, 1.102), (-1.049, -1.246, 1.378), (1.075, 1.258, 0.04884), (1.062, 1.258, 2.205), (1.062, 1.085, 0.03929), (1.062, 1.085, 2.215), (1.033, 1.258, 0.03411), (1.033, 1.258, 2.205), (1.217, 1.074, 0.03411), (1.217, 1.074, 2.205), (1.217, 1.258, 0.03411), (1.217, 1.258, 2.205), (1.062, -1.073, 2.215), (1.033, -1.246, 0.03411), (1.033, -1.246, 2.205), (1.217, -1.061, 0.03411), (1.217, -1.061, 2.205), (1.217, -1.246, 0.03411), (1.217, -1.246, 2.205), (-1.062, 1.085, 2.215), (-1.034, 1.258, 0.03411), (-1.034, 1.258, 2.205), (-1.218, 1.074, 0.03411), (-1.218, 1.074, 2.205), (-1.218, 1.258, 0.03411), (-1.218, 1.258, 2.205), (-1.062, -1.073, 2.215), (-1.034, -1.246, 0.03411), (-1.034, -1.246, 2.205), (-1.218, -1.061, 0.03411), (-1.218, -1.061, 2.205), (-1.218, -1.246, 2.205), (-1.119, -1.223, 2.437), (-1.119, -1.132, 2.579), (-1.209, -1.132, 2.437), (-1.209, 1.132, 2.437), (-1.119, 1.132, 2.579), (-1.119, 1.222, 2.437), (1.119, 1.222, 2.437), (1.119, 1.132, 2.579), (1.209, 1.132, 2.437), (1.209, -1.132, 2.437), (1.119, -1.132, 2.579), (1.119, -1.223, 2.437), (-1.073, -1.146, 2.437), (-1.133, -1.085, 2.437), (-1.133, 1.085, 2.437), (-1.073, 1.146, 2.437), (1.073, 1.146, 2.437), (1.133, 1.085, 2.437), (1.133, -1.085, 2.437), (1.073, -1.146, 2.437), (0.2032, -1.073, 0.04387), (1.047, -1.073, 0.04387), (1.047, -1.246, 0.04387), (0.2032, -1.246, 0.04387), (-0.2037, -1.073, 0.04387), (-1.049, -1.073, 0.04387), (-1.049, -1.246, 0.04387), (-0.2037, -1.246, 0.04387)], [], [(27, 22, 7, 2), (1, 11, 10, 0), (2, 7, 6, 3), (24, 20, 94, 5), (28, 16, 11, 1), (30, 37, 35, 33), (19, 42, 41, 13), (0, 10, 17, 29), (8, 7, 22, 21), (4, 8, 21, 25), (13, 41, 40, 12), (3, 6, 23, 26), (33, 45, 44, 30), (33, 35, 34, 32), (31, 36, 37, 30), (35, 37, 36, 34), (39, 47, 145, 144), (30, 44, 39, 9), (25, 43, 38, 4), (4, 38, 45, 33), (12, 40, 43, 25), (9, 39, 42, 19), (47, 52, 49, 50), (53, 46, 51, 48), (49, 52, 53, 48), (40, 48, 51, 43), (43, 51, 46, 38), (42, 50, 49, 41), (41, 49, 48, 40), (59, 58, 63, 62), (55, 54, 66, 67), (61, 60, 62, 63), (56, 57, 60, 61), (69, 72, 74, 76), (72, 69, 83, 84), (72, 71, 73, 74), (70, 69, 76, 75), (74, 73, 75, 76), (89, 86, 149, 150), (69, 64, 78, 83), (58, 72, 84, 77), (86, 89, 88, 91), (92, 87, 90, 85), (88, 87, 92, 91), (79, 82, 90, 87), (82, 77, 85, 90), (81, 80, 88, 89), (80, 79, 87, 88), (27, 56, 61, 22), (20, 62, 60, 23), (24, 59, 62, 20), (28, 55, 67, 16), (19, 64, 68, 15), (19, 13, 80, 81), (54, 29, 17, 66), (66, 17, 15, 68), (63, 21, 22, 61), (58, 25, 21, 63), (13, 12, 79, 80), (64, 56, 2, 9), (57, 26, 23, 60), (25, 58, 77, 82), (12, 25, 82, 79), (64, 19, 81, 78), (31, 30, 33, 32), (71, 72, 69, 70), (96, 98, 97, 95), (98, 102, 101, 97), (102, 100, 99, 101), (100, 96, 95, 99), (95, 97, 101, 99), (100, 102, 98, 96), (105, 104, 108, 109), (109, 108, 106, 107), (107, 103, 105, 109), (112, 111, 115, 116), (116, 115, 113, 114), (114, 110, 112, 116), (121, 122, 119, 117), (2, 3, 96, 4), (110, 96, 3, 57), (56, 58, 59, 57), (133, 130, 127, 124), (123, 124, 125), (126, 127, 128), (129, 130, 131), (132, 133, 134), (124, 127, 126, 125), (127, 130, 129, 128), (130, 133, 132, 131), (133, 124, 123, 134), (140, 141, 142, 135, 136, 137, 138, 139), (131, 132, 141, 140), (125, 126, 137, 136), (134, 123, 135, 142), (128, 129, 139, 138), (5, 102, 8, 4), (95, 65, 64, 9), (7, 8, 102, 6), (20, 23, 6, 102, 94), (16, 14, 93, 101, 11), (95, 101, 93), (64, 65, 115, 68), (68, 115, 67, 66), (16, 67, 115, 14), (65, 18, 14, 115), (18, 95, 93, 14), (5, 94, 102), (110, 65, 111, 112), (114, 113, 65, 110), (65, 113, 115, 111), (45, 38, 46, 53, 52, 47, 39, 44), (84, 83, 78, 86, 91, 92, 85, 77), (144, 145, 146, 143), (148, 147, 150, 149), (86, 78, 148, 149), (50, 42, 143, 146), (47, 50, 146, 145), (81, 89, 150, 147), (19, 15, 108, 9), (10, 108, 15, 17), (103, 9, 104, 105), (107, 106, 9, 103), (9, 106, 108, 104), (117, 119, 118, 64), (119, 122, 68, 118), (122, 121, 120, 68), (121, 117, 64, 120), (64, 118, 68, 120), (9, 108, 101, 95), (108, 10, 11, 101)])
me_cube_002.polygons.foreach_set('use_smooth', [1, 1, 1, 1, 1, 1, 1, 1, 1, 1, 1, 1, 1, 1, 1, 1, 1, 1, 1, 1, 1, 1, 0, 0, 0, 0, 0, 0, 0, 1, 1, 1, 1, 1, 1, 1, 1, 1, 0, 1, 1, 0, 0, 0, 0, 0, 0, 0, 1, 1, 1, 1, 1, 1, 1, 1, 1, 1, 1, 1, 1, 1, 1, 1, 0, 0, 0, 0, 0, 0, 0, 0, 0, 0, 0, 0, 0, 0, 0, 1, 1, 1, 0, 0, 0, 0, 0, 0, 0, 0, 0, 0, 0, 0, 0, 0, 1, 0, 1, 1, 1, 1, 1, 1, 1, 1, 1, 1, 0, 0, 0, 1, 1, 0, 0, 1, 0, 0, 0, 1, 1, 0, 0, 0, 0, 0, 0, 0, 0, 1, 1])
_k = set([(4, 38), (9, 39), (12, 40), (12, 79), (13, 41), (13, 80), (19, 42), (19, 81), (25, 43), (25, 82), (30, 44), (33, 45), (38, 43), (38, 45), (38, 46), (39, 42), (39, 44), (39, 47), (40, 41), (40, 43), (40, 48), (41, 42), (41, 49), (42, 50), (43, 51), (44, 45), (46, 51), (46, 53), (47, 50), (47, 52), (47, 145), (48, 49), (48, 51), (48, 53), (49, 50), (49, 52), (50, 146), (52, 53), (58, 77), (64, 78), (69, 83), (72, 84), (77, 82), (77, 84), (77, 85), (78, 81), (78, 83), (78, 86), (79, 80), (79, 82), (79, 87), (80, 81), (80, 88), (81, 89), (82, 90), (83, 84), (85, 90), (85, 92), (86, 89), (86, 91), (86, 149), (87, 88), (87, 90), (87, 92), (88, 89), (88, 91), (89, 150), (91, 92), (143, 144), (143, 146), (144, 145), (145, 146), (147, 148), (147, 150), (148, 149), (149, 150)])
me_cube_002.attributes.new('sharp_edge', 'BOOLEAN', 'EDGE').data.foreach_set('value', [ (min(e.vertices), max(e.vertices)) in _k for e in me_cube_002.edges])
_uv = me_cube_002.uv_layers.new(name='UVMap')
_uv.uv.foreach_set('vector', [0.07173, 0.7024, 0.06624, 0.7024, 0.06625, 0.6627, 0.07174, 0.6682, 0.1778, 0.6567, 0.182, 0.6525, 0.1821, 0.7292, 0.1779, 0.7251, 0.2099, 0.607, 0.2153, 0.6015, 0.2153, 0.6808, 0.2098, 0.6753, 0.1488, 0.7193, 0.1433, 0.7193, 0.1433, 0.6851, 0.1488, 0.6851, 0.1019, 0.7194, 0.09782, 0.7194, 0.09777, 0.681, 0.1019, 0.6852, 0.1702, 0.582, 0.1734, 0.5828, 0.1735, 0.5943, 0.1702, 0.5951, 0.08752, 0.5314, 0.0945, 0.5428, 0.09454, 0.5555, 0.08759, 0.5554, 0.2055, 0.685, 0.2096, 0.6808, 0.2097, 0.7192, 0.2055, 0.7192, 0.1433, 0.7184, 0.1368, 0.7185, 0.1368, 0.679, 0.1433, 0.679, 0.1595, 0.6851, 0.1649, 0.6796, 0.165, 0.7193, 0.1595, 0.7193, 0.08759, 0.5554, 0.09454, 0.5555, 0.09456, 0.5632, 0.08762, 0.5635, 0.05938, 0.6682, 0.06485, 0.6627, 0.06484, 0.7024, 0.05937, 0.7024, 0.1216, 0.566, 0.1147, 0.5633, 0.1146, 0.5556, 0.1216, 0.553, 0.2289, 0.6716, 0.2321, 0.6716, 0.2321, 0.7432, 0.2289, 0.74, 0.2321, 0.6047, 0.2354, 0.6015, 0.2355, 0.6731, 0.2322, 0.6731, 0.1939, 0.6015, 0.2054, 0.6015, 0.2055, 0.6731, 0.1939, 0.673, 0.5621, 0.4077, 0.5049, 0.3968, 0.5517, 0.3713, 0.5621, 0.3713, 0.1216, 0.553, 0.1146, 0.5556, 0.1146, 0.5428, 0.1215, 0.5314, 0.08769, 0.5867, 0.0946, 0.5755, 0.1147, 0.5756, 0.1217, 0.5868, 0.1217, 0.5868, 0.1147, 0.5756, 0.1147, 0.5633, 0.1216, 0.566, 0.08762, 0.5635, 0.09456, 0.5632, 0.0946, 0.5755, 0.08769, 0.5867, 0.1215, 0.5314, 0.1146, 0.5428, 0.0945, 0.5428, 0.08752, 0.5314, 0.6619, 0.95, 0.6615, 0.7955, 0.8586, 0.7961, 0.859, 0.9506, 0.08376, 0.9764, 0.01874, 0.9767, 0.01899, 0.7842, 0.08401, 0.7838, 0.1248, 0.7836, 0.1245, 0.9761, 0.08376, 0.9764, 0.08401, 0.7838, 0.5817, 0.4367, 0.5941, 0.4367, 0.5941, 0.4626, 0.5817, 0.4626, 0.5817, 0.4701, 0.5693, 0.4701, 0.5693, 0.4204, 0.5817, 0.4204, 0.5621, 0.4077, 0.6193, 0.3968, 0.5724, 0.4354, 0.5621, 0.4354, 0.5817, 0.4204, 0.5941, 0.4204, 0.5941, 0.4367, 0.5817, 0.4367, 0.2153, 0.607, 0.2154, 0.6754, 0.2209, 0.6808, 0.2208, 0.6015, 0.1778, 0.6567, 0.1779, 0.7251, 0.1821, 0.7292, 0.182, 0.6525, 0.1368, 0.5997, 0.1368, 0.679, 0.1433, 0.679, 0.1432, 0.5997, 0.2099, 0.607, 0.2098, 0.6753, 0.2153, 0.6808, 0.2153, 0.6015, 0.1702, 0.582, 0.1702, 0.5951, 0.1735, 0.5943, 0.1734, 0.5828, 0.1216, 0.566, 0.1216, 0.553, 0.1146, 0.5556, 0.1147, 0.5633, 0.2289, 0.6716, 0.2289, 0.74, 0.2321, 0.7432, 0.2321, 0.6716, 0.2321, 0.6047, 0.2322, 0.6731, 0.2355, 0.6731, 0.2354, 0.6015, 0.1939, 0.6015, 0.1939, 0.673, 0.2055, 0.6731, 0.2054, 0.6015, 0.6104, 0.4679, 0.5201, 0.4679, 0.5201, 0.3727, 0.6104, 0.3727, 0.1216, 0.553, 0.1215, 0.5314, 0.1146, 0.5428, 0.1146, 0.5556, 0.1217, 0.5868, 0.1216, 0.566, 0.1147, 0.5633, 0.1147, 0.5756, 0.6619, 0.95, 0.859, 0.9506, 0.8586, 0.7961, 0.6615, 0.7955, 0.08376, 0.9764, 0.08401, 0.7838, 0.01899, 0.7842, 0.01874, 0.9767, 0.1248, 0.7836, 0.08401, 0.7838, 0.08376, 0.9764, 0.1245, 0.9761, 0.6066, 0.4367, 0.6066, 0.4626, 0.5941, 0.4626, 0.5941, 0.4367, 0.5693, 0.4204, 0.5693, 0.4702, 0.5568, 0.4702, 0.5568, 0.4204, 0.5621, 0.4077, 0.5621, 0.4354, 0.5724, 0.4354, 0.6193, 0.3968, 0.6066, 0.4204, 0.6066, 0.4367, 0.5941, 0.4367, 0.5941, 0.4204, 0.07173, 0.7024, 0.07174, 0.6682, 0.06625, 0.6627, 0.06624, 0.7024, 0.1367, 0.7097, 0.1366, 0.67, 0.1301, 0.67, 0.1302, 0.7097, 0.1488, 0.7193, 0.1488, 0.6851, 0.1433, 0.6796, 0.1433, 0.7193, 0.1019, 0.7194, 0.1019, 0.6852, 0.09777, 0.681, 0.09782, 0.7194, 0.1187, 0.7194, 0.1187, 0.6852, 0.1145, 0.681, 0.1145, 0.7194, 0.08752, 0.5314, 0.08759, 0.5554, 0.09454, 0.5555, 0.0945, 0.5428, 0.2055, 0.685, 0.2055, 0.7192, 0.2097, 0.7192, 0.2096, 0.6808, 0.1904, 0.7098, 0.1903, 0.6717, 0.1821, 0.6718, 0.1821, 0.7099, 0.1433, 0.7184, 0.1433, 0.679, 0.1368, 0.679, 0.1368, 0.7185, 0.1595, 0.6851, 0.1595, 0.7193, 0.165, 0.7193, 0.1649, 0.6796, 0.08759, 0.5554, 0.08762, 0.5635, 0.09456, 0.5632, 0.09454, 0.5555, 0.02719, 0.74, 0.02719, 0.6502, 0.1169, 0.6502, 0.1169, 0.74, 0.05938, 0.6682, 0.05937, 0.7024, 0.06484, 0.7024, 0.06485, 0.6627, 0.08769, 0.5867, 0.1217, 0.5868, 0.1147, 0.5756, 0.0946, 0.5755, 0.08762, 0.5635, 0.08769, 0.5867, 0.0946, 0.5755, 0.09456, 0.5632, 0.1215, 0.5314, 0.08752, 0.5314, 0.0945, 0.5428, 0.1146, 0.5428, 0.2397, 0.6053, 0.005596, 0.6053, 0.005596, 0.6559, 0.2397, 0.6559, 0.2397, 0.6559, 0.005596, 0.6559, 0.005596, 0.6053, 0.2397, 0.6053, 0.1183, 0.7402, 0.1532, 0.7393, 0.1532, 0.53, 0.1183, 0.5305, 0.1078, 0.7393, 0.1449, 0.7393, 0.1449, 0.53, 0.1078, 0.53, 0.1532, 0.7393, 0.116, 0.7393, 0.116, 0.53, 0.1532, 0.53, 0.1449, 0.7393, 0.1136, 0.7402, 0.1136, 0.5305, 0.1449, 0.53, 0.02418, 0.5314, 0.02418, 0.5314, 0.02418, 0.5314, 0.02418, 0.5314, 0.02418, 0.5314, 0.02418, 0.5314, 0.02418, 0.5314, 0.02418, 0.5314, 0.1078, 0.7393, 0.1078, 0.53, 0.1449, 0.53, 0.1449, 0.7393, 0.102, 0.7393, 0.102, 0.53, 0.1392, 0.53, 0.1392, 0.7393, 0.02418, 0.5314, 0.02418, 0.5314, 0.02418, 0.5314, 0.02418, 0.5314, 0.1448, 0.7393, 0.1448, 0.53, 0.1076, 0.53, 0.1076, 0.7393, 0.1532, 0.7393, 0.1532, 0.53, 0.116, 0.53, 0.116, 0.7393, 0.02418, 0.5314, 0.02418, 0.5314, 0.02418, 0.5314, 0.02418, 0.5314, 0.02418, 0.5314, 0.02418, 0.5314, 0.02418, 0.5314, 0.02418, 0.5314, 0.00924, 0.6418, 0.2397, 0.6418, 0.2397, 0.6194, 0.005596, 0.6201, 0.02418, 0.5314, 0.02418, 0.5314, 0.02418, 0.5314, 0.02418, 0.5314, 0.00924, 0.6418, 0.005596, 0.6201, 0.2397, 0.6201, 0.2397, 0.6418, 0.2246, 0.5317, 0.2246, 0.7371, 0.01917, 0.7371, 0.01917, 0.5317, 0.01917, 0.5234, 0.01917, 0.5317, 0.01094, 0.5317, 0.01094, 0.7371, 0.01917, 0.7371, 0.01917, 0.7453, 0.2246, 0.7453, 0.2246, 0.7371, 0.2328, 0.7371, 0.2328, 0.5317, 0.2246, 0.5317, 0.2246, 0.5234, 0.01917, 0.5317, 0.01917, 0.7371, 0.01094, 0.7371, 0.01094, 0.5317, 0.01917, 0.7371, 0.2246, 0.7371, 0.2246, 0.7453, 0.01917, 0.7453, 0.2246, 0.7371, 0.2246, 0.5317, 0.2328, 0.5317, 0.2328, 0.7371, 0.2246, 0.5317, 0.01917, 0.5317, 0.01917, 0.5234, 0.2246, 0.5234, 0.6091, 0.4647, 0.519, 0.4647, 0.5165, 0.4622, 0.5165, 0.3732, 0.519, 0.3707, 0.6091, 0.3707, 0.6116, 0.3732, 0.6116, 0.4622, 0.1777, 0.5688, 0.1777, 0.5594, 0.178, 0.5596, 0.178, 0.5686, 0.1811, 0.5594, 0.1811, 0.5688, 0.1808, 0.5686, 0.1808, 0.5596, 0.179, 0.5594, 0.1791, 0.5688, 0.1787, 0.5686, 0.1787, 0.5596, 0.1801, 0.5594, 0.1801, 0.5688, 0.1797, 0.5686, 0.1798, 0.5596, 0.2153, 0.607, 0.2208, 0.6015, 0.2209, 0.6808, 0.2154, 0.6754, 0.5129, 0.3736, 0.6143, 0.3736, 0.6143, 0.475, 0.5129, 0.475, 0.1368, 0.5997, 0.1432, 0.5997, 0.1433, 0.679, 0.1368, 0.679, 0.1367, 0.7097, 0.1302, 0.7097, 0.1301, 0.67, 0.1366, 0.67, 0.1366, 0.6755, 0.1301, 0.7083, 0.1218, 0.7084, 0.1217, 0.6742, 0.1217, 0.67, 0.13, 0.67, 0.102, 0.6852, 0.1061, 0.681, 0.1061, 0.6852, 0.221, 0.6056, 0.2209, 0.674, 0.225, 0.6781, 0.2251, 0.6015, 0.02418, 0.6016, 0.02423, 0.6781, 0.03249, 0.6782, 0.03245, 0.6016, 0.1301, 0.7083, 0.13, 0.67, 0.1217, 0.67, 0.1218, 0.7084, 0.102, 0.6852, 0.1019, 0.7194, 0.1061, 0.7194, 0.1061, 0.681, 0.1019, 0.7194, 0.102, 0.6852, 0.1061, 0.6852, 0.1061, 0.7194, 0.1488, 0.6851, 0.1433, 0.6851, 0.1433, 0.6796, 0.1183, 0.7402, 0.1183, 0.5305, 0.1532, 0.53, 0.1532, 0.7393, 0.1076, 0.7393, 0.1076, 0.53, 0.139, 0.5305, 0.139, 0.7402, 0.02418, 0.5314, 0.02418, 0.5314, 0.02418, 0.5314, 0.02418, 0.5314, 0.5621, 0.4521, 0.5621, 0.4788, 0.5517, 0.4788, 0.5517, 0.4521, 0.5517, 0.4354, 0.5049, 0.3968, 0.5621, 0.4077, 0.5621, 0.4354, 0.5621, 0.4521, 0.5621, 0.4354, 0.5621, 0.4077, 0.5049, 0.3968, 0.5517, 0.4354, 0.5517, 0.4521, 0.5517, 0.4788, 0.5621, 0.4788, 0.1651, 0.69, 0.1691, 0.69, 0.1692, 0.7102, 0.1651, 0.7102, 0.1651, 0.69, 0.1651, 0.7102, 0.1692, 0.7102, 0.1691, 0.69, 0.5049, 0.3968, 0.5621, 0.4077, 0.5621, 0.3713, 0.5517, 0.3713, 0.6193, 0.3968, 0.5621, 0.4077, 0.5621, 0.3713, 0.5724, 0.3713, 0.6104, 0.3727, 0.6104, 0.4629, 0.5153, 0.4629, 0.5153, 0.3727, 0.5621, 0.4077, 0.6193, 0.3968, 0.5724, 0.3713, 0.5621, 0.3713, 0.1187, 0.7194, 0.1145, 0.7194, 0.1145, 0.681, 0.1187, 0.6852, 0.1904, 0.7098, 0.1821, 0.7099, 0.1821, 0.6718, 0.1903, 0.6717, 0.1369, 0.7402, 0.1436, 0.5305, 0.102, 0.53, 0.102, 0.7393, 0.1449, 0.7393, 0.1449, 0.53, 0.1136, 0.5305, 0.1136, 0.7402, 0.02418, 0.5314, 0.02418, 0.5314, 0.02418, 0.5314, 0.02418, 0.5314, 0.1369, 0.7402, 0.102, 0.7393, 0.102, 0.53, 0.1436, 0.5305, 0.1448, 0.7393, 0.1076, 0.7393, 0.1076, 0.53, 0.1448, 0.53, 0.102, 0.7393, 0.1392, 0.7393, 0.1392, 0.53, 0.102, 0.53, 0.1076, 0.7393, 0.139, 0.7402, 0.139, 0.5305, 0.1076, 0.53, 0.02418, 0.5314, 0.02418, 0.5314, 0.02418, 0.5314, 0.02418, 0.5314, 0.221, 0.6056, 0.2251, 0.6015, 0.225, 0.6781, 0.2209, 0.674, 0.02418, 0.6016, 0.03245, 0.6016, 0.03249, 0.6782, 0.02423, 0.6781])
me_cube_002.use_remesh_preserve_volume = False
me_cube_002.use_remesh_preserve_attributes = False
me_cube_002.use_mirror_vertex_groups = False
me_cube_002.update()

# ---- objects
ob_printer_arm_harness = bpy.data.objects.new('printer_arm_harness', me_cube)
ob_printer_glass = bpy.data.objects.new('printer_glass', me_cube_007)
ob_printer_head = bpy.data.objects.new('printer_head', me_cube_005)
ob_printer_arm = bpy.data.objects.new('printer_arm', me_cube_004)
ob_printer_door = bpy.data.objects.new('printer_door', me_cube_001)
ob_printer_door_glass = bpy.data.objects.new('printer_door_glass', me_cube_008)
ob_printer = bpy.data.objects.new('printer', me_cube_002)

# ---- transforms, parenting, visibility, modifiers, constraints
ob_printer_arm_harness.location = (0.0, 0.0, 0.0)
ob_printer_arm_harness.lineart.crease_threshold = 0.0
ob_printer_glass.location = (0.0, 0.0, 0.0)
ob_printer_glass.hide_viewport = True
ob_printer_glass.lineart.crease_threshold = 0.0
ob_printer_head.location = (0.0, 0.0, 2.396)
ob_printer_head.scale = (0.1769, 0.1665, 0.1665)
ob_printer_head.lineart.crease_threshold = 0.0
ob_printer_arm.location = (0.0, 0.0, 2.338)
ob_printer_arm.scale = (1.062, 0.1212, 0.07922)
ob_printer_arm.lineart.crease_threshold = 0.0
ob_printer_door.location = (-5.692e-05, 1.242, 2.262)
ob_printer_door.rotation_euler = (1.289e-07, 1.571, 1.571)
ob_printer_door.scale = (1.049, 0.9588, 1.049)
ob_printer_door.lock_rotations_4d = False
ob_printer_door.empty_display_type = 'ARROWS'
ob_printer_door.hide_viewport = True
ob_printer_door.lineart.crease_threshold = 0.0
ob_printer_door_glass.parent = ob_printer_door
ob_printer_door_glass.matrix_parent_inverse = Matrix(((0.0, 0.0, -0.9537, 2.157), (-1.043, 2.132e-07, 0.0, -5.963e-05), (1.949e-07, 0.9537, 0.0, -1.185), (0.0, 0.0, 0.0, 1.0)))
ob_printer_door_glass.location = (-5.692e-05, 1.242, 2.262)
ob_printer_door_glass.rotation_euler = (1.289e-07, 1.571, 1.571)
ob_printer_door_glass.scale = (1.049, 0.9588, 1.049)
ob_printer_door_glass.lock_rotations_4d = False
ob_printer_door_glass.empty_display_type = 'ARROWS'
ob_printer_door_glass.hide_viewport = True
ob_printer_door_glass.lineart.crease_threshold = 0.0
ob_printer.location = (0.0, 0.0, 0.0)
ob_printer.lineart.crease_threshold = 0.0

# ---- collection membership
col_collection_1.objects.link(ob_printer_arm_harness)
col_collection_1.objects.link(ob_printer_glass)
col_collection_1.objects.link(ob_printer_head)
col_collection_1.objects.link(ob_printer_arm)
col_collection_1.objects.link(ob_printer_door)
col_collection_1.objects.link(ob_printer_door_glass)
col_collection_1.objects.link(ob_printer)

# ---- scene / render settings (as saved in the file)
scene.frame_start = 1; scene.frame_end = 250; scene.frame_set(1)
scene.render.engine = 'BLENDER_EEVEE_NEXT'
scene.render.resolution_percentage = 50
scene.render.dither_intensity = 0.0
scene.cycles.use_denoising = False
scene.cycles.samples = 10
scene.cycles.sampling_pattern = 'TABULATED_SOBOL'
scene.cycles.light_sampling_threshold = 0.0
scene.cycles.use_adaptive_sampling = False
scene.cycles.use_light_tree = False
scene.cycles.blur_glossy = 0.0
scene.cycles.pixel_filter_type = 'GAUSSIAN'
scene.cycles.sample_clamp_indirect = 0.0
scene.view_settings.view_transform = 'Standard'
bpy.context.view_layer.update()

# ---- added for rendering (the .blend has no active camera and no usable light): camera, sun
cam_auto = bpy.data.cameras.new('AutoCamera')
cam_auto.lens = 50.0
cam_auto.sensor_width = 36.0
cam_auto.clip_end = 1000.0
ob_auto_camera = bpy.data.objects.new('AutoCamera', cam_auto)
scene.collection.objects.link(ob_auto_camera)
ob_auto_camera.location = (5.59393, -6.48741, 5.29999)
ob_auto_camera.rotation_euler = (1.09748, -7.21219e-08, 0.694738)
scene.camera = ob_auto_camera
light_auto_sun = bpy.data.lights.new('AutoSun', 'SUN')
light_auto_sun.energy = 3.0
light_auto_sun.angle = 0.0523599
ob_auto_sun = bpy.data.objects.new('AutoSun', light_auto_sun)
scene.collection.objects.link(ob_auto_sun)
ob_auto_sun.rotation_euler = (0.872665, 0.174533, 0.523599)
bpy.context.view_layer.update()
